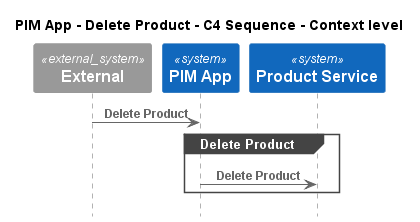

The diagram above was rendered by PlantUML. Its source (embedded in the PNG):
@startuml
!pragma layout smetana
!include ..\..\..\..\.c4s\C4_Sequence.puml

title PIM App - Delete Product - C4 Sequence - Context level

System_Ext(C4InterFlow.SoftwareSystems.ExternalSystem, "External", "")
System(ECommercePlatform.SoftwareSystems.PIMApp, "PIM App", "")
System(ECommercePlatform.SoftwareSystems.ProductService, "Product Service", "")

Rel(C4InterFlow.SoftwareSystems.ExternalSystem, ECommercePlatform.SoftwareSystems.PIMApp, "Delete Product")
group Delete Product
Rel(ECommercePlatform.SoftwareSystems.PIMApp, ECommercePlatform.SoftwareSystems.ProductService, "Delete Product")
end


@enduml